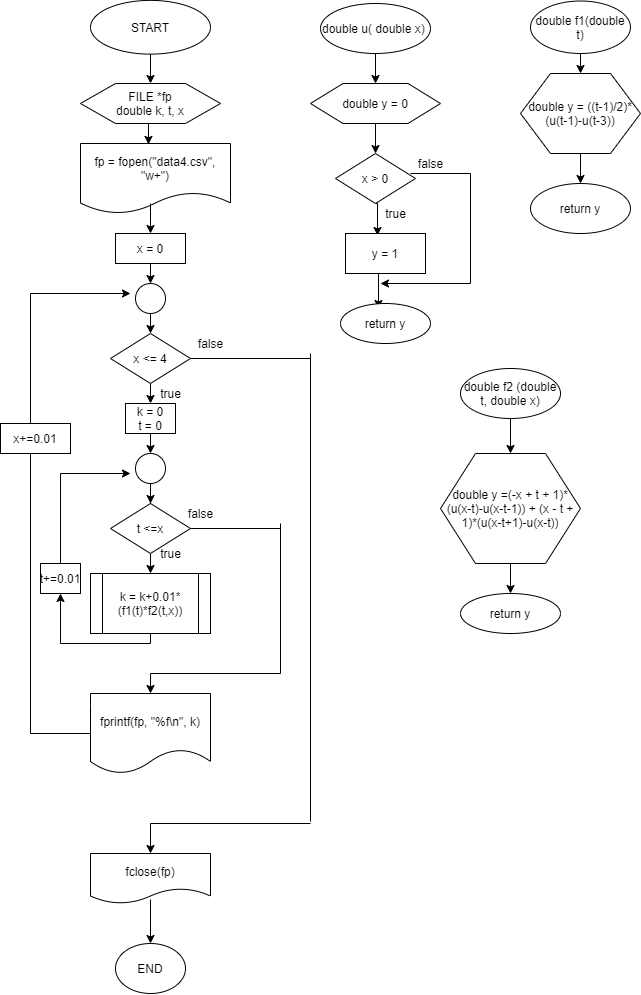

The diagram above was exported from draw.io. Its source (the exported page's mxGraphModel, read from the mxfile embedded in the PNG):
<mxGraphModel dx="868" dy="488" grid="1" gridSize="10" guides="1" tooltips="1" connect="1" arrows="1" fold="1" page="1" pageScale="1" pageWidth="850" pageHeight="1100" math="0" shadow="0">
  <root>
    <mxCell id="0" />
    <mxCell id="1" parent="0" />
    <mxCell id="b7wTV_V6SYE3tlPza_nh-9" style="edgeStyle=orthogonalEdgeStyle;rounded=0;orthogonalLoop=1;jettySize=auto;html=1;exitX=0.5;exitY=1;exitDx=0;exitDy=0;entryX=0.5;entryY=0;entryDx=0;entryDy=0;" edge="1" parent="1" source="b7wTV_V6SYE3tlPza_nh-1" target="b7wTV_V6SYE3tlPza_nh-2">
      <mxGeometry relative="1" as="geometry" />
    </mxCell>
    <mxCell id="b7wTV_V6SYE3tlPza_nh-1" value="double u( double x)&amp;nbsp;" style="ellipse;whiteSpace=wrap;html=1;" vertex="1" parent="1">
      <mxGeometry x="410" y="70" width="110" height="50" as="geometry" />
    </mxCell>
    <mxCell id="b7wTV_V6SYE3tlPza_nh-10" style="edgeStyle=orthogonalEdgeStyle;rounded=0;orthogonalLoop=1;jettySize=auto;html=1;exitX=0.5;exitY=1;exitDx=0;exitDy=0;entryX=0.5;entryY=0;entryDx=0;entryDy=0;" edge="1" parent="1" source="b7wTV_V6SYE3tlPza_nh-2" target="b7wTV_V6SYE3tlPza_nh-3">
      <mxGeometry relative="1" as="geometry" />
    </mxCell>
    <mxCell id="b7wTV_V6SYE3tlPza_nh-2" value="double y = 0" style="shape=hexagon;perimeter=hexagonPerimeter2;whiteSpace=wrap;html=1;" vertex="1" parent="1">
      <mxGeometry x="400" y="150" width="130" height="40" as="geometry" />
    </mxCell>
    <mxCell id="b7wTV_V6SYE3tlPza_nh-11" style="edgeStyle=orthogonalEdgeStyle;rounded=0;orthogonalLoop=1;jettySize=auto;html=1;exitX=0.5;exitY=1;exitDx=0;exitDy=0;entryX=0.4;entryY=0.05;entryDx=0;entryDy=0;entryPerimeter=0;" edge="1" parent="1" source="b7wTV_V6SYE3tlPza_nh-3" target="b7wTV_V6SYE3tlPza_nh-4">
      <mxGeometry relative="1" as="geometry" />
    </mxCell>
    <mxCell id="b7wTV_V6SYE3tlPza_nh-3" value="x &amp;gt; 0" style="rhombus;whiteSpace=wrap;html=1;" vertex="1" parent="1">
      <mxGeometry x="425" y="220" width="80" height="50" as="geometry" />
    </mxCell>
    <mxCell id="b7wTV_V6SYE3tlPza_nh-12" style="edgeStyle=orthogonalEdgeStyle;rounded=0;orthogonalLoop=1;jettySize=auto;html=1;exitX=0.5;exitY=1;exitDx=0;exitDy=0;entryX=0.422;entryY=0.125;entryDx=0;entryDy=0;entryPerimeter=0;" edge="1" parent="1" source="b7wTV_V6SYE3tlPza_nh-4" target="b7wTV_V6SYE3tlPza_nh-8">
      <mxGeometry relative="1" as="geometry" />
    </mxCell>
    <mxCell id="b7wTV_V6SYE3tlPza_nh-4" value="y = 1" style="rounded=0;whiteSpace=wrap;html=1;" vertex="1" parent="1">
      <mxGeometry x="435" y="300" width="80" height="40" as="geometry" />
    </mxCell>
    <mxCell id="b7wTV_V6SYE3tlPza_nh-8" value="return y" style="ellipse;whiteSpace=wrap;html=1;" vertex="1" parent="1">
      <mxGeometry x="430" y="370" width="90" height="40" as="geometry" />
    </mxCell>
    <mxCell id="b7wTV_V6SYE3tlPza_nh-13" value="" style="endArrow=none;html=1;" edge="1" parent="1">
      <mxGeometry width="50" height="50" relative="1" as="geometry">
        <mxPoint x="500" y="240" as="sourcePoint" />
        <mxPoint x="560" y="240" as="targetPoint" />
      </mxGeometry>
    </mxCell>
    <mxCell id="b7wTV_V6SYE3tlPza_nh-15" value="" style="endArrow=none;html=1;" edge="1" parent="1">
      <mxGeometry width="50" height="50" relative="1" as="geometry">
        <mxPoint x="560" y="350" as="sourcePoint" />
        <mxPoint x="560" y="240" as="targetPoint" />
      </mxGeometry>
    </mxCell>
    <mxCell id="b7wTV_V6SYE3tlPza_nh-16" value="" style="endArrow=classic;html=1;" edge="1" parent="1">
      <mxGeometry width="50" height="50" relative="1" as="geometry">
        <mxPoint x="560" y="350" as="sourcePoint" />
        <mxPoint x="470" y="350" as="targetPoint" />
      </mxGeometry>
    </mxCell>
    <mxCell id="b7wTV_V6SYE3tlPza_nh-23" style="edgeStyle=orthogonalEdgeStyle;rounded=0;orthogonalLoop=1;jettySize=auto;html=1;exitX=0.5;exitY=1;exitDx=0;exitDy=0;entryX=0.5;entryY=0;entryDx=0;entryDy=0;" edge="1" parent="1" source="b7wTV_V6SYE3tlPza_nh-17" target="b7wTV_V6SYE3tlPza_nh-18">
      <mxGeometry relative="1" as="geometry" />
    </mxCell>
    <mxCell id="b7wTV_V6SYE3tlPza_nh-17" value="double f1(double t)" style="ellipse;whiteSpace=wrap;html=1;" vertex="1" parent="1">
      <mxGeometry x="620" y="67.5" width="100" height="52.5" as="geometry" />
    </mxCell>
    <mxCell id="b7wTV_V6SYE3tlPza_nh-24" style="edgeStyle=orthogonalEdgeStyle;rounded=0;orthogonalLoop=1;jettySize=auto;html=1;exitX=0.5;exitY=1;exitDx=0;exitDy=0;entryX=0.5;entryY=0;entryDx=0;entryDy=0;" edge="1" parent="1" source="b7wTV_V6SYE3tlPza_nh-18" target="b7wTV_V6SYE3tlPza_nh-19">
      <mxGeometry relative="1" as="geometry" />
    </mxCell>
    <mxCell id="b7wTV_V6SYE3tlPza_nh-18" value="double y = ((t-1)/2)*(u(t-1)-u(t-3))" style="shape=hexagon;perimeter=hexagonPerimeter2;whiteSpace=wrap;html=1;" vertex="1" parent="1">
      <mxGeometry x="610" y="140" width="120" height="80" as="geometry" />
    </mxCell>
    <mxCell id="b7wTV_V6SYE3tlPza_nh-19" value="return y" style="ellipse;whiteSpace=wrap;html=1;" vertex="1" parent="1">
      <mxGeometry x="620" y="250" width="100" height="50" as="geometry" />
    </mxCell>
    <mxCell id="b7wTV_V6SYE3tlPza_nh-25" style="edgeStyle=orthogonalEdgeStyle;rounded=0;orthogonalLoop=1;jettySize=auto;html=1;exitX=0.5;exitY=1;exitDx=0;exitDy=0;entryX=0.5;entryY=0;entryDx=0;entryDy=0;" edge="1" parent="1" source="b7wTV_V6SYE3tlPza_nh-20" target="b7wTV_V6SYE3tlPza_nh-21">
      <mxGeometry relative="1" as="geometry" />
    </mxCell>
    <mxCell id="b7wTV_V6SYE3tlPza_nh-20" value="double f2 (double t, double x)" style="ellipse;whiteSpace=wrap;html=1;" vertex="1" parent="1">
      <mxGeometry x="550" y="435" width="100" height="50" as="geometry" />
    </mxCell>
    <mxCell id="b7wTV_V6SYE3tlPza_nh-26" style="edgeStyle=orthogonalEdgeStyle;rounded=0;orthogonalLoop=1;jettySize=auto;html=1;exitX=0.5;exitY=1;exitDx=0;exitDy=0;entryX=0.5;entryY=0;entryDx=0;entryDy=0;" edge="1" parent="1" source="b7wTV_V6SYE3tlPza_nh-21" target="b7wTV_V6SYE3tlPza_nh-22">
      <mxGeometry relative="1" as="geometry" />
    </mxCell>
    <mxCell id="b7wTV_V6SYE3tlPza_nh-21" value="double y =(-x + t + 1)*(u(x-t)-u(x-t-1)) + (x - t + 1)*(u(x-t+1)-u(x-t))" style="shape=hexagon;perimeter=hexagonPerimeter2;whiteSpace=wrap;html=1;" vertex="1" parent="1">
      <mxGeometry x="530" y="520" width="140" height="110" as="geometry" />
    </mxCell>
    <mxCell id="b7wTV_V6SYE3tlPza_nh-22" value="return y" style="ellipse;whiteSpace=wrap;html=1;" vertex="1" parent="1">
      <mxGeometry x="550" y="660" width="100" height="40" as="geometry" />
    </mxCell>
    <mxCell id="b7wTV_V6SYE3tlPza_nh-30" style="edgeStyle=orthogonalEdgeStyle;rounded=0;orthogonalLoop=1;jettySize=auto;html=1;exitX=0.5;exitY=1;exitDx=0;exitDy=0;" edge="1" parent="1" source="b7wTV_V6SYE3tlPza_nh-27">
      <mxGeometry relative="1" as="geometry">
        <mxPoint x="240" y="150" as="targetPoint" />
      </mxGeometry>
    </mxCell>
    <mxCell id="b7wTV_V6SYE3tlPza_nh-27" value="START" style="ellipse;whiteSpace=wrap;html=1;" vertex="1" parent="1">
      <mxGeometry x="180" y="66.88" width="120" height="53.75" as="geometry" />
    </mxCell>
    <mxCell id="b7wTV_V6SYE3tlPza_nh-32" style="edgeStyle=orthogonalEdgeStyle;rounded=0;orthogonalLoop=1;jettySize=auto;html=1;exitX=0.5;exitY=1;exitDx=0;exitDy=0;entryX=0.453;entryY=0.013;entryDx=0;entryDy=0;entryPerimeter=0;" edge="1" parent="1" source="b7wTV_V6SYE3tlPza_nh-28" target="b7wTV_V6SYE3tlPza_nh-29">
      <mxGeometry relative="1" as="geometry" />
    </mxCell>
    <mxCell id="b7wTV_V6SYE3tlPza_nh-28" value="&lt;div&gt;&lt;span&gt;FILE *fp&lt;/span&gt;&lt;/div&gt;&lt;div&gt;&lt;span&gt;double k, t, x&lt;/span&gt;&lt;br&gt;&lt;/div&gt;" style="shape=hexagon;perimeter=hexagonPerimeter2;whiteSpace=wrap;html=1;" vertex="1" parent="1">
      <mxGeometry x="170" y="150" width="140" height="40" as="geometry" />
    </mxCell>
    <mxCell id="b7wTV_V6SYE3tlPza_nh-29" value="&lt;span style=&quot;white-space: normal&quot;&gt;fp = fopen(&quot;data4.csv&quot;, &quot;w+&quot;)&lt;/span&gt;" style="shape=document;whiteSpace=wrap;html=1;boundedLbl=1;" vertex="1" parent="1">
      <mxGeometry x="170" y="210" width="150" height="70" as="geometry" />
    </mxCell>
    <mxCell id="b7wTV_V6SYE3tlPza_nh-45" style="edgeStyle=orthogonalEdgeStyle;rounded=0;orthogonalLoop=1;jettySize=auto;html=1;exitX=0.5;exitY=1;exitDx=0;exitDy=0;entryX=0.5;entryY=0;entryDx=0;entryDy=0;" edge="1" parent="1" source="b7wTV_V6SYE3tlPza_nh-33" target="b7wTV_V6SYE3tlPza_nh-35">
      <mxGeometry relative="1" as="geometry" />
    </mxCell>
    <mxCell id="b7wTV_V6SYE3tlPza_nh-33" value="x = 0" style="rounded=0;whiteSpace=wrap;html=1;" vertex="1" parent="1">
      <mxGeometry x="205" y="300" width="70" height="30" as="geometry" />
    </mxCell>
    <mxCell id="b7wTV_V6SYE3tlPza_nh-46" style="edgeStyle=orthogonalEdgeStyle;rounded=0;orthogonalLoop=1;jettySize=auto;html=1;exitX=0.5;exitY=1;exitDx=0;exitDy=0;entryX=0.5;entryY=0;entryDx=0;entryDy=0;" edge="1" parent="1" source="b7wTV_V6SYE3tlPza_nh-35" target="b7wTV_V6SYE3tlPza_nh-36">
      <mxGeometry relative="1" as="geometry" />
    </mxCell>
    <mxCell id="b7wTV_V6SYE3tlPza_nh-35" value="" style="ellipse;whiteSpace=wrap;html=1;aspect=fixed;" vertex="1" parent="1">
      <mxGeometry x="225" y="350" width="30" height="30" as="geometry" />
    </mxCell>
    <mxCell id="b7wTV_V6SYE3tlPza_nh-47" style="edgeStyle=orthogonalEdgeStyle;rounded=0;orthogonalLoop=1;jettySize=auto;html=1;exitX=0.5;exitY=1;exitDx=0;exitDy=0;entryX=0.5;entryY=0;entryDx=0;entryDy=0;" edge="1" parent="1" source="b7wTV_V6SYE3tlPza_nh-36" target="b7wTV_V6SYE3tlPza_nh-37">
      <mxGeometry relative="1" as="geometry" />
    </mxCell>
    <mxCell id="b7wTV_V6SYE3tlPza_nh-36" value="x &amp;lt;= 4" style="rhombus;whiteSpace=wrap;html=1;" vertex="1" parent="1">
      <mxGeometry x="200" y="400" width="80" height="50" as="geometry" />
    </mxCell>
    <mxCell id="b7wTV_V6SYE3tlPza_nh-48" style="edgeStyle=orthogonalEdgeStyle;rounded=0;orthogonalLoop=1;jettySize=auto;html=1;exitX=0.5;exitY=1;exitDx=0;exitDy=0;entryX=0.5;entryY=0;entryDx=0;entryDy=0;" edge="1" parent="1" source="b7wTV_V6SYE3tlPza_nh-37" target="b7wTV_V6SYE3tlPza_nh-39">
      <mxGeometry relative="1" as="geometry" />
    </mxCell>
    <mxCell id="b7wTV_V6SYE3tlPza_nh-37" value="k = 0&lt;br&gt;t = 0" style="rounded=0;whiteSpace=wrap;html=1;" vertex="1" parent="1">
      <mxGeometry x="215" y="470" width="50" height="30" as="geometry" />
    </mxCell>
    <mxCell id="b7wTV_V6SYE3tlPza_nh-51" style="edgeStyle=orthogonalEdgeStyle;rounded=0;orthogonalLoop=1;jettySize=auto;html=1;exitX=0.5;exitY=1;exitDx=0;exitDy=0;entryX=0.5;entryY=0;entryDx=0;entryDy=0;" edge="1" parent="1" source="b7wTV_V6SYE3tlPza_nh-38">
      <mxGeometry relative="1" as="geometry">
        <mxPoint x="240" y="640" as="targetPoint" />
      </mxGeometry>
    </mxCell>
    <mxCell id="b7wTV_V6SYE3tlPza_nh-38" value="t &amp;lt;=x" style="rhombus;whiteSpace=wrap;html=1;" vertex="1" parent="1">
      <mxGeometry x="200" y="570" width="80" height="50" as="geometry" />
    </mxCell>
    <mxCell id="b7wTV_V6SYE3tlPza_nh-50" style="edgeStyle=orthogonalEdgeStyle;rounded=0;orthogonalLoop=1;jettySize=auto;html=1;exitX=0.5;exitY=1;exitDx=0;exitDy=0;" edge="1" parent="1" source="b7wTV_V6SYE3tlPza_nh-39" target="b7wTV_V6SYE3tlPza_nh-38">
      <mxGeometry relative="1" as="geometry" />
    </mxCell>
    <mxCell id="b7wTV_V6SYE3tlPza_nh-39" value="" style="ellipse;whiteSpace=wrap;html=1;" vertex="1" parent="1">
      <mxGeometry x="225" y="520" width="30" height="30" as="geometry" />
    </mxCell>
    <mxCell id="b7wTV_V6SYE3tlPza_nh-41" value="fprintf(fp, &quot;%f\n&quot;, k)" style="shape=document;whiteSpace=wrap;html=1;boundedLbl=1;" vertex="1" parent="1">
      <mxGeometry x="180" y="760" width="120" height="80" as="geometry" />
    </mxCell>
    <mxCell id="b7wTV_V6SYE3tlPza_nh-42" value="fclose(fp)" style="shape=document;whiteSpace=wrap;html=1;boundedLbl=1;" vertex="1" parent="1">
      <mxGeometry x="180" y="920" width="120" height="50" as="geometry" />
    </mxCell>
    <mxCell id="b7wTV_V6SYE3tlPza_nh-43" value="END" style="ellipse;whiteSpace=wrap;html=1;" vertex="1" parent="1">
      <mxGeometry x="205" y="1010" width="70" height="50" as="geometry" />
    </mxCell>
    <mxCell id="b7wTV_V6SYE3tlPza_nh-44" value="" style="endArrow=classic;html=1;entryX=0.5;entryY=0;entryDx=0;entryDy=0;" edge="1" parent="1" target="b7wTV_V6SYE3tlPza_nh-33">
      <mxGeometry width="50" height="50" relative="1" as="geometry">
        <mxPoint x="240" y="270" as="sourcePoint" />
        <mxPoint x="275" y="320" as="targetPoint" />
      </mxGeometry>
    </mxCell>
    <mxCell id="b7wTV_V6SYE3tlPza_nh-53" value="" style="endArrow=none;html=1;exitX=1;exitY=0.5;exitDx=0;exitDy=0;" edge="1" parent="1" source="b7wTV_V6SYE3tlPza_nh-38">
      <mxGeometry width="50" height="50" relative="1" as="geometry">
        <mxPoint x="490" y="580" as="sourcePoint" />
        <mxPoint x="370" y="595" as="targetPoint" />
      </mxGeometry>
    </mxCell>
    <mxCell id="b7wTV_V6SYE3tlPza_nh-54" value="" style="endArrow=none;html=1;" edge="1" parent="1">
      <mxGeometry width="50" height="50" relative="1" as="geometry">
        <mxPoint x="370" y="740" as="sourcePoint" />
        <mxPoint x="370" y="590" as="targetPoint" />
      </mxGeometry>
    </mxCell>
    <mxCell id="b7wTV_V6SYE3tlPza_nh-58" value="" style="endArrow=none;html=1;exitX=0;exitY=0.5;exitDx=0;exitDy=0;" edge="1" parent="1" source="b7wTV_V6SYE3tlPza_nh-41">
      <mxGeometry width="50" height="50" relative="1" as="geometry">
        <mxPoint x="490" y="730" as="sourcePoint" />
        <mxPoint x="120" y="800" as="targetPoint" />
      </mxGeometry>
    </mxCell>
    <mxCell id="b7wTV_V6SYE3tlPza_nh-60" value="" style="endArrow=none;html=1;" edge="1" parent="1">
      <mxGeometry width="50" height="50" relative="1" as="geometry">
        <mxPoint x="120" y="800" as="sourcePoint" />
        <mxPoint x="120" y="520" as="targetPoint" />
      </mxGeometry>
    </mxCell>
    <mxCell id="b7wTV_V6SYE3tlPza_nh-61" value="" style="endArrow=classic;html=1;" edge="1" parent="1">
      <mxGeometry width="50" height="50" relative="1" as="geometry">
        <mxPoint x="120" y="360" as="sourcePoint" />
        <mxPoint x="220" y="360" as="targetPoint" />
      </mxGeometry>
    </mxCell>
    <mxCell id="b7wTV_V6SYE3tlPza_nh-62" value="" style="endArrow=none;html=1;exitX=1;exitY=0.5;exitDx=0;exitDy=0;" edge="1" parent="1" source="b7wTV_V6SYE3tlPza_nh-36">
      <mxGeometry width="50" height="50" relative="1" as="geometry">
        <mxPoint x="290" y="460" as="sourcePoint" />
        <mxPoint x="400" y="425" as="targetPoint" />
      </mxGeometry>
    </mxCell>
    <mxCell id="b7wTV_V6SYE3tlPza_nh-63" value="" style="endArrow=none;html=1;" edge="1" parent="1">
      <mxGeometry width="50" height="50" relative="1" as="geometry">
        <mxPoint x="400" y="888" as="sourcePoint" />
        <mxPoint x="400" y="420" as="targetPoint" />
      </mxGeometry>
    </mxCell>
    <mxCell id="b7wTV_V6SYE3tlPza_nh-64" value="" style="endArrow=none;html=1;" edge="1" parent="1">
      <mxGeometry width="50" height="50" relative="1" as="geometry">
        <mxPoint x="240" y="890" as="sourcePoint" />
        <mxPoint x="400" y="890" as="targetPoint" />
      </mxGeometry>
    </mxCell>
    <mxCell id="b7wTV_V6SYE3tlPza_nh-65" value="" style="endArrow=classic;html=1;entryX=0.5;entryY=0;entryDx=0;entryDy=0;" edge="1" parent="1" target="b7wTV_V6SYE3tlPza_nh-42">
      <mxGeometry width="50" height="50" relative="1" as="geometry">
        <mxPoint x="240" y="890" as="sourcePoint" />
        <mxPoint x="400" y="920" as="targetPoint" />
      </mxGeometry>
    </mxCell>
    <mxCell id="b7wTV_V6SYE3tlPza_nh-66" value="" style="endArrow=classic;html=1;entryX=0.5;entryY=0;entryDx=0;entryDy=0;" edge="1" parent="1" target="b7wTV_V6SYE3tlPza_nh-43">
      <mxGeometry width="50" height="50" relative="1" as="geometry">
        <mxPoint x="240" y="966" as="sourcePoint" />
        <mxPoint x="540" y="920" as="targetPoint" />
      </mxGeometry>
    </mxCell>
    <mxCell id="b7wTV_V6SYE3tlPza_nh-67" value="true" style="text;html=1;resizable=0;autosize=1;align=center;verticalAlign=middle;points=[];fillColor=none;strokeColor=none;rounded=0;" vertex="1" parent="1">
      <mxGeometry x="240" y="450" width="40" height="20" as="geometry" />
    </mxCell>
    <mxCell id="b7wTV_V6SYE3tlPza_nh-68" value="true" style="text;html=1;resizable=0;autosize=1;align=center;verticalAlign=middle;points=[];fillColor=none;strokeColor=none;rounded=0;" vertex="1" parent="1">
      <mxGeometry x="240" y="610" width="40" height="20" as="geometry" />
    </mxCell>
    <mxCell id="b7wTV_V6SYE3tlPza_nh-71" value="false" style="text;html=1;resizable=0;autosize=1;align=center;verticalAlign=middle;points=[];fillColor=none;strokeColor=none;rounded=0;" vertex="1" parent="1">
      <mxGeometry x="280" y="400" width="40" height="20" as="geometry" />
    </mxCell>
    <mxCell id="b7wTV_V6SYE3tlPza_nh-72" value="false" style="text;html=1;resizable=0;autosize=1;align=center;verticalAlign=middle;points=[];fillColor=none;strokeColor=none;rounded=0;" vertex="1" parent="1">
      <mxGeometry x="270" y="570" width="40" height="20" as="geometry" />
    </mxCell>
    <mxCell id="b7wTV_V6SYE3tlPza_nh-74" value="x+=0.01" style="rounded=0;whiteSpace=wrap;html=1;" vertex="1" parent="1">
      <mxGeometry x="90" y="490" width="70" height="30" as="geometry" />
    </mxCell>
    <mxCell id="b7wTV_V6SYE3tlPza_nh-75" value="" style="endArrow=none;html=1;" edge="1" parent="1">
      <mxGeometry width="50" height="50" relative="1" as="geometry">
        <mxPoint x="120" y="490" as="sourcePoint" />
        <mxPoint x="120" y="360" as="targetPoint" />
      </mxGeometry>
    </mxCell>
    <mxCell id="b7wTV_V6SYE3tlPza_nh-76" value="" style="endArrow=none;html=1;exitX=0.5;exitY=1;exitDx=0;exitDy=0;" edge="1" parent="1">
      <mxGeometry width="50" height="50" relative="1" as="geometry">
        <mxPoint x="240" y="700" as="sourcePoint" />
        <mxPoint x="240" y="710" as="targetPoint" />
      </mxGeometry>
    </mxCell>
    <mxCell id="b7wTV_V6SYE3tlPza_nh-78" value="" style="endArrow=none;html=1;" edge="1" parent="1">
      <mxGeometry width="50" height="50" relative="1" as="geometry">
        <mxPoint x="240" y="710" as="sourcePoint" />
        <mxPoint x="150" y="710" as="targetPoint" />
      </mxGeometry>
    </mxCell>
    <mxCell id="b7wTV_V6SYE3tlPza_nh-80" value="" style="endArrow=classic;html=1;" edge="1" parent="1" target="b7wTV_V6SYE3tlPza_nh-81">
      <mxGeometry width="50" height="50" relative="1" as="geometry">
        <mxPoint x="150" y="710" as="sourcePoint" />
        <mxPoint x="150" y="630" as="targetPoint" />
      </mxGeometry>
    </mxCell>
    <mxCell id="b7wTV_V6SYE3tlPza_nh-81" value="t+=0.01" style="rounded=0;whiteSpace=wrap;html=1;" vertex="1" parent="1">
      <mxGeometry x="130" y="630" width="40" height="30" as="geometry" />
    </mxCell>
    <mxCell id="b7wTV_V6SYE3tlPza_nh-82" value="" style="endArrow=none;html=1;exitX=0.5;exitY=0;exitDx=0;exitDy=0;" edge="1" parent="1" source="b7wTV_V6SYE3tlPza_nh-81">
      <mxGeometry width="50" height="50" relative="1" as="geometry">
        <mxPoint x="290" y="650" as="sourcePoint" />
        <mxPoint x="150" y="540" as="targetPoint" />
      </mxGeometry>
    </mxCell>
    <mxCell id="b7wTV_V6SYE3tlPza_nh-83" value="" style="endArrow=classic;html=1;" edge="1" parent="1">
      <mxGeometry width="50" height="50" relative="1" as="geometry">
        <mxPoint x="150" y="540" as="sourcePoint" />
        <mxPoint x="220" y="540" as="targetPoint" />
      </mxGeometry>
    </mxCell>
    <mxCell id="b7wTV_V6SYE3tlPza_nh-84" value="" style="endArrow=none;html=1;" edge="1" parent="1">
      <mxGeometry width="50" height="50" relative="1" as="geometry">
        <mxPoint x="240" y="740" as="sourcePoint" />
        <mxPoint x="370" y="740" as="targetPoint" />
      </mxGeometry>
    </mxCell>
    <mxCell id="b7wTV_V6SYE3tlPza_nh-85" value="" style="endArrow=classic;html=1;entryX=0.5;entryY=0;entryDx=0;entryDy=0;" edge="1" parent="1" target="b7wTV_V6SYE3tlPza_nh-41">
      <mxGeometry width="50" height="50" relative="1" as="geometry">
        <mxPoint x="240" y="740" as="sourcePoint" />
        <mxPoint x="290" y="720" as="targetPoint" />
      </mxGeometry>
    </mxCell>
    <mxCell id="b7wTV_V6SYE3tlPza_nh-86" value="true" style="text;html=1;resizable=0;autosize=1;align=center;verticalAlign=middle;points=[];fillColor=none;strokeColor=none;rounded=0;" vertex="1" parent="1">
      <mxGeometry x="465" y="270" width="40" height="20" as="geometry" />
    </mxCell>
    <mxCell id="b7wTV_V6SYE3tlPza_nh-87" value="false" style="text;html=1;resizable=0;autosize=1;align=center;verticalAlign=middle;points=[];fillColor=none;strokeColor=none;rounded=0;" vertex="1" parent="1">
      <mxGeometry x="500" y="220" width="40" height="20" as="geometry" />
    </mxCell>
    <mxCell id="b7wTV_V6SYE3tlPza_nh-88" value="&lt;span style=&quot;white-space: normal&quot;&gt;k = k+0.01*(f1(t)*f2(t,x))&lt;/span&gt;" style="shape=process;whiteSpace=wrap;html=1;backgroundOutline=1;" vertex="1" parent="1">
      <mxGeometry x="180" y="640" width="120" height="60" as="geometry" />
    </mxCell>
  </root>
</mxGraphModel>